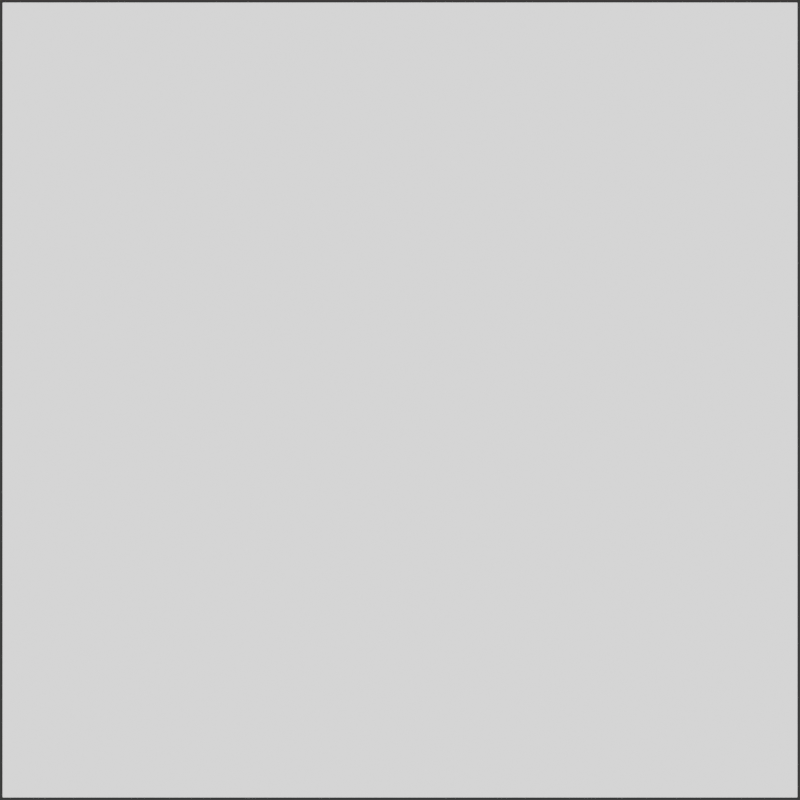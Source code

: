 # Source: cartoHD.blend  (saved by Blender 5.0.119; exported with 4.5.12 LTS)
import bpy
from mathutils import Matrix  # noqa: F401  (used for matrix-valued properties, if any)

bpy.ops.wm.read_factory_settings(use_empty=True)
scene = bpy.context.scene
scene.name = 'Scene'

# ---- collections
col_collection = bpy.data.collections.new('Collection'); scene.collection.children.link(col_collection)

# ---- images (referenced by path relative to the original .blend; pixels are not part of the script)
import os
ASSET_DIR = os.environ.get("B2B_ASSET_DIR", "")  # directory of the original .blend (textures are referenced by path, not embedded)
HERE = os.path.dirname(os.path.abspath(__file__))  # packed textures are extracted next to this script under _unpacked/

def load_image(name, relpath, width, height, colorspace="sRGB"):
    """Load a texture the original file referenced (path relative to the .blend, or extracted next to this script)."""
    p = next((c for c in (os.path.join(HERE, relpath), os.path.join(ASSET_DIR, relpath)) if relpath and os.path.exists(c)), "")
    if p:
        img = bpy.data.images.load(p, check_existing=True)
        img.name = name
    else:  # same state as the original file: an image datablock whose file is absent (Cycles renders it pink)
        img = bpy.data.images.new(name, width, height)
        img.source = "FILE"
        img.filepath = "//" + (relpath or name)
    img.colorspace_settings.name = colorspace
    return img
img_dtm_height_png_001 = load_image('dtm_height.png.001', 'dtm_height.png', 1024, 1024, 'sRGB')
img_dsm_building_tif = load_image('dsm_building.tif', 'dsm_building.tif', 1024, 1024, 'sRGB')
img_slope_dtm_tif = load_image('slope_dtm.tif', 'slope_dtm.tif', 1024, 1024, 'sRGB')

# ---- materials (node trees are filled in below, after node groups)
mat_material_001 = bpy.data.materials.new('Material.001')
mat_material_001.displacement_method = 'BOTH'

# ---- material node trees
mat_material_001.use_nodes = True; mat_material_001.node_tree.nodes.clear()
_N = mat_material_001.node_tree.nodes; _L = mat_material_001.node_tree.links
n0 = _N.new('ShaderNodeBsdfPrincipled'); n0.name = 'Principled BSDF'; n0.location = (-373, 515)
n1 = _N.new('ShaderNodeOutputMaterial'); n1.name = 'Material Output'; n1.location = (674, 123)
n2 = _N.new('ShaderNodeDisplacement'); n2.name = 'Displacement'; n2.location = (366, -43)
n2.inputs[1].default_value = 0.01
n2.inputs[2].default_value = 1.0
n3 = _N.new('ShaderNodeTexImage'); n3.name = 'Image Texture'; n3.location = (-370, 152)
n3.image = img_dtm_height_png_001
n4 = _N.new('ShaderNodeTexImage'); n4.name = 'Image Texture.001'; n4.location = (-369, -142)
n4.image = img_dsm_building_tif
n5 = _N.new('ShaderNodeTexImage'); n5.name = 'Image Texture.002'; n5.location = (5, -215)
n5.image = img_slope_dtm_tif
_L.new(n0.outputs[0], n1.inputs[0])
_L.new(n2.outputs[0], n1.inputs[2])
_L.new(n3.outputs[0], n2.inputs[0])
n1.is_active_output = True

# ---- world
world_world = bpy.data.worlds.new('World'); scene.world = world_world
world_world.use_nodes = True; world_world.node_tree.nodes.clear()
_N = world_world.node_tree.nodes; _L = world_world.node_tree.links
n0 = _N.new('ShaderNodeOutputWorld'); n0.name = 'World Output'; n0.location = (200, 100)
n1 = _N.new('ShaderNodeBackground'); n1.name = 'Background'; n1.location = (-200, 100)
n1.inputs[0].default_value = (0.05088, 0.05088, 0.05088, 1.0)
_L.new(n1.outputs[0], n0.inputs[0])
n0.is_active_output = True
world_world.color = (0.05088, 0.05088, 0.05088)
world_world.sun_shadow_jitter_overblur = 0.0

# ---- cameras
cam_camera = bpy.data.cameras.new('Camera')
cam_camera.type = 'ORTHO'
cam_camera.clip_end = 100.0
cam_camera.ortho_scale = 2.014

# ---- lights
light_light = bpy.data.lights.new('Light', 'SUN')
light_light.angle = 0.8727
light_light.energy = 6.0
light_light.shadow_soft_size = 0.1
light_light.shadow_cascade_max_distance = 1000.0

# ---- meshes
me_plane = bpy.data.meshes.new('Plane')
me_plane.from_pydata([(-1.0, -1.0, 0.0), (1.0, -1.0, 0.0), (-1.0, 1.0, 0.0), (1.0, 1.0, 0.0)], [], [(0, 1, 3, 2)])
_uv = me_plane.uv_layers.new(name='UVMap')
_uv.uv.foreach_set('vector', [0.0, 0.0, 1.0, 0.0, 1.0, 1.0, 0.0, 1.0])
me_plane.materials.append(mat_material_001)
me_plane.update()

# ---- objects
ob_light = bpy.data.objects.new('Light', light_light)
ob_camera = bpy.data.objects.new('Camera', cam_camera)
ob_plane = bpy.data.objects.new('Plane', me_plane)

# ---- transforms, parenting, visibility, modifiers, constraints
ob_light.location = (0.0, 0.0, 3.0)
ob_light.lock_rotations_4d = False
ob_light.empty_display_type = 'ARROWS'
ob_light.color = (0.0, 0.0, 0.0, 0.0)
ob_light.lineart.crease_threshold = 0.0
ob_camera.location = (0.0, 0.0, 10.0)
ob_camera.scale = (1.0, 1.0, 10.0)
ob_camera.lock_rotations_4d = False
ob_camera.empty_display_type = 'ARROWS'
ob_camera.color = (0.0, 0.0, 0.0, 0.0)
ob_camera.display_type = 'WIRE'
ob_camera.lineart.crease_threshold = 0.0
ob_plane.location = (0.0, 0.0, 0.0)
_m = ob_plane.modifiers.new('Subdivision', 'SUBSURF')
_m.subdivision_type = 'SIMPLE'

# ---- collection membership
col_collection.objects.link(ob_light)
col_collection.objects.link(ob_camera)
col_collection.objects.link(ob_plane)

# ---- scene / render settings (as saved in the file)
scene.camera = ob_camera
scene.frame_start = 1; scene.frame_end = 250; scene.frame_set(1)
scene.render.engine = 'CYCLES'
scene.render.resolution_x = 2001
scene.render.resolution_y = 2001
scene.render.resolution_percentage = 16
scene.render.bake_bias = 0.0
scene.render.bake_samples = 0
scene.cycles.sampling_pattern = 'TABULATED_SOBOL'
scene.eevee.use_volume_custom_range = False
bpy.context.view_layer.update()
